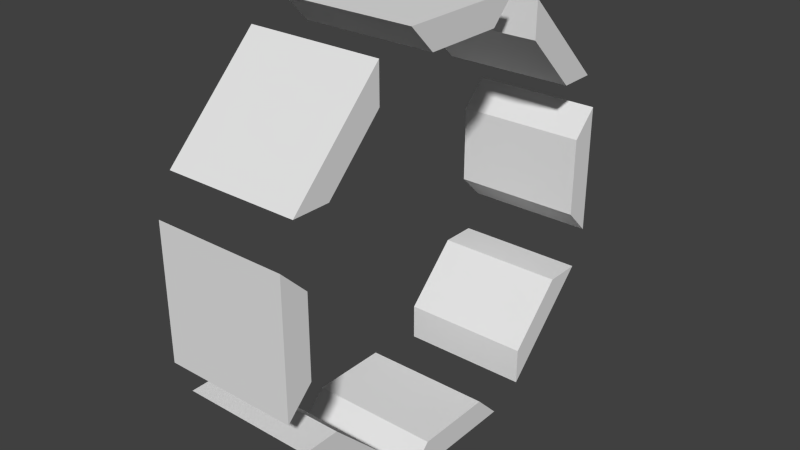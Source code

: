 # Source: ring2.blend  (saved by Blender 2.75.0; exported with 4.5.12 LTS)
import bpy
from mathutils import Matrix  # noqa: F401  (used for matrix-valued properties, if any)

bpy.ops.wm.read_factory_settings(use_empty=True)
scene = bpy.context.scene
scene.name = 'Scene'

# ---- collections
col_collection_1 = bpy.data.collections.new('Collection 1'); scene.collection.children.link(col_collection_1)

# ---- materials (node trees are filled in below, after node groups)
mat_defaultmaterial = bpy.data.materials.new('DefaultMaterial')
mat_defaultmaterial.alpha_threshold = 0.0
mat_defaultmaterial.use_transparent_shadow = False
mat_defaultmaterial.roughness = 0.5
mat_defaultmaterial.line_color = (0.0, 0.0, 0.0, 1.0)
mat_glowmaterial = bpy.data.materials.new('GlowMaterial')
mat_glowmaterial.alpha_threshold = 0.0
mat_glowmaterial.use_transparent_shadow = False
mat_glowmaterial.roughness = 0.5

# ---- material node trees

# ---- world
world_world = bpy.data.worlds.new('World'); scene.world = world_world
world_world.color = (0.05088, 0.05088, 0.05088)
world_world.use_sun_shadow = False
world_world.sun_shadow_jitter_overblur = 0.0
world_world.cycles.sampling_method = 'MANUAL'
world_world.cycles.sample_map_resolution = 256

# ---- meshes
me_cube_014 = bpy.data.meshes.new('Cube.014')
me_cube_014.from_pydata([(1.0, 0.2, -0.608), (1.0, -0.2, -1.0), (-1.0, -0.2, -1.0), (-1.0, 0.2, -0.608), (1.0, 0.2, 0.602), (1.0, -0.2, 1.0), (-1.0, -0.2, 1.0), (-1.0, 0.2, 0.602), (1.0, 0.2, 0.107), (1.0, -0.2, 0.107), (-1.0, -0.2, 0.107), (-1.0, 0.2, 0.107), (1.0, 0.2, -0.124), (1.0, -0.2, -0.124), (-1.0, -0.2, -0.124), (-1.0, 0.2, -0.124)], [], [(0, 1, 2, 3), (4, 7, 6, 5), (8, 4, 5, 9), (9, 5, 6, 10), (10, 6, 7, 11), (12, 0, 3, 15), (4, 8, 11, 7), (14, 10, 11, 15), (13, 9, 10, 14), (12, 8, 9, 13), (0, 12, 13, 1), (1, 13, 14, 2), (2, 14, 15, 3), (8, 12, 15, 11)])
me_cube_014.polygons.foreach_set('material_index', [0, 0, 0, 0, 0, 0, 0, 1, 1, 1, 0, 0, 0, 1])
me_cube_014.materials.append(mat_defaultmaterial)
me_cube_014.materials.append(mat_glowmaterial)
me_cube_014.use_remesh_preserve_volume = False
me_cube_014.use_remesh_preserve_attributes = False
me_cube_014.use_mirror_vertex_groups = False
me_cube_014.update()
me_cube_013 = bpy.data.meshes.new('Cube.013')
me_cube_013.from_pydata([(1.0, 0.2, -0.608), (1.0, -0.2, -1.0), (-1.0, -0.2, -1.0), (-1.0, 0.2, -0.608), (1.0, 0.2, 0.602), (1.0, -0.2, 1.0), (-1.0, -0.2, 1.0), (-1.0, 0.2, 0.602), (1.0, 0.2, 0.107), (1.0, -0.2, 0.107), (-1.0, -0.2, 0.107), (-1.0, 0.2, 0.107), (1.0, 0.2, -0.124), (1.0, -0.2, -0.124), (-1.0, -0.2, -0.124), (-1.0, 0.2, -0.124)], [], [(0, 1, 2, 3), (4, 7, 6, 5), (8, 4, 5, 9), (9, 5, 6, 10), (10, 6, 7, 11), (12, 0, 3, 15), (4, 8, 11, 7), (14, 10, 11, 15), (13, 9, 10, 14), (12, 8, 9, 13), (0, 12, 13, 1), (1, 13, 14, 2), (2, 14, 15, 3), (8, 12, 15, 11)])
me_cube_013.polygons.foreach_set('material_index', [0, 0, 0, 0, 0, 0, 0, 1, 1, 1, 0, 0, 0, 1])
me_cube_013.materials.append(mat_defaultmaterial)
me_cube_013.materials.append(mat_glowmaterial)
me_cube_013.use_remesh_preserve_volume = False
me_cube_013.use_remesh_preserve_attributes = False
me_cube_013.use_mirror_vertex_groups = False
me_cube_013.update()
me_cube_012 = bpy.data.meshes.new('Cube.012')
me_cube_012.from_pydata([(1.0, 0.2, -0.608), (1.0, -0.2, -1.0), (-1.0, -0.2, -1.0), (-1.0, 0.2, -0.608), (1.0, 0.2, 0.602), (1.0, -0.2, 1.0), (-1.0, -0.2, 1.0), (-1.0, 0.2, 0.602), (1.0, 0.2, 0.107), (1.0, -0.2, 0.107), (-1.0, -0.2, 0.107), (-1.0, 0.2, 0.107), (1.0, 0.2, -0.124), (1.0, -0.2, -0.124), (-1.0, -0.2, -0.124), (-1.0, 0.2, -0.124)], [], [(0, 1, 2, 3), (4, 7, 6, 5), (8, 4, 5, 9), (9, 5, 6, 10), (10, 6, 7, 11), (12, 0, 3, 15), (4, 8, 11, 7), (14, 10, 11, 15), (13, 9, 10, 14), (12, 8, 9, 13), (0, 12, 13, 1), (1, 13, 14, 2), (2, 14, 15, 3), (8, 12, 15, 11)])
me_cube_012.polygons.foreach_set('material_index', [0, 0, 0, 0, 0, 0, 0, 1, 1, 1, 0, 0, 0, 1])
me_cube_012.materials.append(mat_defaultmaterial)
me_cube_012.materials.append(mat_glowmaterial)
me_cube_012.use_remesh_preserve_volume = False
me_cube_012.use_remesh_preserve_attributes = False
me_cube_012.use_mirror_vertex_groups = False
me_cube_012.update()
me_cube_011 = bpy.data.meshes.new('Cube.011')
me_cube_011.from_pydata([(1.0, 0.2, -0.608), (1.0, -0.2, -1.0), (-1.0, -0.2, -1.0), (-1.0, 0.2, -0.608), (1.0, 0.2, 0.602), (1.0, -0.2, 1.0), (-1.0, -0.2, 1.0), (-1.0, 0.2, 0.602), (1.0, 0.2, 0.107), (1.0, -0.2, 0.107), (-1.0, -0.2, 0.107), (-1.0, 0.2, 0.107), (1.0, 0.2, -0.124), (1.0, -0.2, -0.124), (-1.0, -0.2, -0.124), (-1.0, 0.2, -0.124)], [], [(0, 1, 2, 3), (4, 7, 6, 5), (8, 4, 5, 9), (9, 5, 6, 10), (10, 6, 7, 11), (12, 0, 3, 15), (4, 8, 11, 7), (14, 10, 11, 15), (13, 9, 10, 14), (12, 8, 9, 13), (0, 12, 13, 1), (1, 13, 14, 2), (2, 14, 15, 3), (8, 12, 15, 11)])
me_cube_011.polygons.foreach_set('material_index', [0, 0, 0, 0, 0, 0, 0, 1, 1, 1, 0, 0, 0, 1])
me_cube_011.materials.append(mat_defaultmaterial)
me_cube_011.materials.append(mat_glowmaterial)
me_cube_011.use_remesh_preserve_volume = False
me_cube_011.use_remesh_preserve_attributes = False
me_cube_011.use_mirror_vertex_groups = False
me_cube_011.update()
me_cube_010 = bpy.data.meshes.new('Cube.010')
me_cube_010.from_pydata([(1.0, 0.2, -0.608), (1.0, -0.2, -1.0), (-1.0, -0.2, -1.0), (-1.0, 0.2, -0.608), (1.0, 0.2, 0.602), (1.0, -0.2, 1.0), (-1.0, -0.2, 1.0), (-1.0, 0.2, 0.602), (1.0, 0.2, 0.107), (1.0, -0.2, 0.107), (-1.0, -0.2, 0.107), (-1.0, 0.2, 0.107), (1.0, 0.2, -0.124), (1.0, -0.2, -0.124), (-1.0, -0.2, -0.124), (-1.0, 0.2, -0.124)], [], [(0, 1, 2, 3), (4, 7, 6, 5), (8, 4, 5, 9), (9, 5, 6, 10), (10, 6, 7, 11), (12, 0, 3, 15), (4, 8, 11, 7), (14, 10, 11, 15), (13, 9, 10, 14), (12, 8, 9, 13), (0, 12, 13, 1), (1, 13, 14, 2), (2, 14, 15, 3), (8, 12, 15, 11)])
me_cube_010.polygons.foreach_set('material_index', [0, 0, 0, 0, 0, 0, 0, 1, 1, 1, 0, 0, 0, 1])
me_cube_010.materials.append(mat_defaultmaterial)
me_cube_010.materials.append(mat_glowmaterial)
me_cube_010.use_remesh_preserve_volume = False
me_cube_010.use_remesh_preserve_attributes = False
me_cube_010.use_mirror_vertex_groups = False
me_cube_010.update()
me_cube_009 = bpy.data.meshes.new('Cube.009')
me_cube_009.from_pydata([(1.0, 0.2, -0.608), (1.0, -0.2, -1.0), (-1.0, -0.2, -1.0), (-1.0, 0.2, -0.608), (1.0, 0.2, 0.602), (1.0, -0.2, 1.0), (-1.0, -0.2, 1.0), (-1.0, 0.2, 0.602), (1.0, 0.2, 0.107), (1.0, -0.2, 0.107), (-1.0, -0.2, 0.107), (-1.0, 0.2, 0.107), (1.0, 0.2, -0.124), (1.0, -0.2, -0.124), (-1.0, -0.2, -0.124), (-1.0, 0.2, -0.124)], [], [(0, 1, 2, 3), (4, 7, 6, 5), (8, 4, 5, 9), (9, 5, 6, 10), (10, 6, 7, 11), (12, 0, 3, 15), (4, 8, 11, 7), (14, 10, 11, 15), (13, 9, 10, 14), (12, 8, 9, 13), (0, 12, 13, 1), (1, 13, 14, 2), (2, 14, 15, 3), (8, 12, 15, 11)])
me_cube_009.polygons.foreach_set('material_index', [0, 0, 0, 0, 0, 0, 0, 1, 1, 1, 0, 0, 0, 1])
me_cube_009.materials.append(mat_defaultmaterial)
me_cube_009.materials.append(mat_glowmaterial)
me_cube_009.use_remesh_preserve_volume = False
me_cube_009.use_remesh_preserve_attributes = False
me_cube_009.use_mirror_vertex_groups = False
me_cube_009.update()
me_cube_008 = bpy.data.meshes.new('Cube.008')
me_cube_008.from_pydata([(1.0, 0.2, -0.608), (1.0, -0.2, -1.0), (-1.0, -0.2, -1.0), (-1.0, 0.2, -0.608), (1.0, 0.2, 0.602), (1.0, -0.2, 1.0), (-1.0, -0.2, 1.0), (-1.0, 0.2, 0.602), (1.0, 0.2, 0.107), (1.0, -0.2, 0.107), (-1.0, -0.2, 0.107), (-1.0, 0.2, 0.107), (1.0, 0.2, -0.124), (1.0, -0.2, -0.124), (-1.0, -0.2, -0.124), (-1.0, 0.2, -0.124)], [], [(0, 1, 2, 3), (4, 7, 6, 5), (8, 4, 5, 9), (9, 5, 6, 10), (10, 6, 7, 11), (12, 0, 3, 15), (4, 8, 11, 7), (14, 10, 11, 15), (13, 9, 10, 14), (12, 8, 9, 13), (0, 12, 13, 1), (1, 13, 14, 2), (2, 14, 15, 3), (8, 12, 15, 11)])
me_cube_008.polygons.foreach_set('material_index', [0, 0, 0, 0, 0, 0, 0, 1, 1, 1, 0, 0, 0, 1])
me_cube_008.materials.append(mat_defaultmaterial)
me_cube_008.materials.append(mat_glowmaterial)
me_cube_008.use_remesh_preserve_volume = False
me_cube_008.use_remesh_preserve_attributes = False
me_cube_008.use_mirror_vertex_groups = False
me_cube_008.update()
me_cube = bpy.data.meshes.new('Cube')
me_cube.from_pydata([(1.0, 0.2, -0.608), (1.0, -0.2, -1.0), (-1.0, -0.2, -1.0), (-1.0, 0.2, -0.608), (1.0, 0.2, 0.602), (1.0, -0.2, 1.0), (-1.0, -0.2, 1.0), (-1.0, 0.2, 0.602), (1.0, 0.2, 0.107), (1.0, -0.2, 0.107), (-1.0, -0.2, 0.107), (-1.0, 0.2, 0.107), (1.0, 0.2, -0.124), (1.0, -0.2, -0.124), (-1.0, -0.2, -0.124), (-1.0, 0.2, -0.124)], [], [(0, 1, 2, 3), (4, 7, 6, 5), (8, 4, 5, 9), (9, 5, 6, 10), (10, 6, 7, 11), (12, 0, 3, 15), (4, 8, 11, 7), (14, 10, 11, 15), (13, 9, 10, 14), (12, 8, 9, 13), (0, 12, 13, 1), (1, 13, 14, 2), (2, 14, 15, 3), (8, 12, 15, 11)])
me_cube.polygons.foreach_set('material_index', [0, 0, 0, 0, 0, 0, 0, 1, 1, 1, 0, 0, 0, 1])
me_cube.materials.append(mat_defaultmaterial)
me_cube.materials.append(mat_glowmaterial)
me_cube.use_remesh_preserve_volume = False
me_cube.use_remesh_preserve_attributes = False
me_cube.use_mirror_vertex_groups = False
me_cube.update()

# ---- objects
ob_cube_007 = bpy.data.objects.new('Cube.007', me_cube_014)
ob_cube_006 = bpy.data.objects.new('Cube.006', me_cube_013)
ob_cube_005 = bpy.data.objects.new('Cube.005', me_cube_012)
ob_cube_004 = bpy.data.objects.new('Cube.004', me_cube_011)
ob_cube_003 = bpy.data.objects.new('Cube.003', me_cube_010)
ob_cube_002 = bpy.data.objects.new('Cube.002', me_cube_009)
ob_cube_001 = bpy.data.objects.new('Cube.001', me_cube_008)
ob_cube = bpy.data.objects.new('Cube', me_cube)

# ---- transforms, parenting, visibility, modifiers, constraints
ob_cube_007.location = (0.0, 2.121, 2.121)
ob_cube_007.rotation_euler = (-2.356, -0.0, 0.0)
ob_cube_007.lock_rotations_4d = False
ob_cube_007.empty_display_type = 'ARROWS'
ob_cube_007.lineart.crease_threshold = 0.0
ob_cube_006.location = (0.0, -2.121, -2.121)
ob_cube_006.rotation_euler = (-5.498, -0.0, 0.0)
ob_cube_006.lock_rotations_4d = False
ob_cube_006.empty_display_type = 'ARROWS'
ob_cube_006.lineart.crease_threshold = 0.0
ob_cube_005.location = (0.0, 2.121, -2.121)
ob_cube_005.rotation_euler = (-3.927, -0.0, 0.0)
ob_cube_005.lock_rotations_4d = False
ob_cube_005.empty_display_type = 'ARROWS'
ob_cube_005.lineart.crease_threshold = 0.0
ob_cube_004.location = (0.0, -2.121, 2.121)
ob_cube_004.rotation_euler = (-0.7854, -0.0, 0.0)
ob_cube_004.lock_rotations_4d = False
ob_cube_004.empty_display_type = 'ARROWS'
ob_cube_004.lineart.crease_threshold = 0.0
ob_cube_003.location = (0.0, -2.384e-07, 3.0)
ob_cube_003.rotation_euler = (-1.571, -0.0, 0.0)
ob_cube_003.lock_rotations_4d = False
ob_cube_003.empty_display_type = 'ARROWS'
ob_cube_003.lineart.crease_threshold = 0.0
ob_cube_002.location = (0.0, 7.153e-07, -3.0)
ob_cube_002.rotation_euler = (-4.712, -0.0, 0.0)
ob_cube_002.lock_rotations_4d = False
ob_cube_002.empty_display_type = 'ARROWS'
ob_cube_002.lineart.crease_threshold = 0.0
ob_cube_001.location = (0.0, 3.0, 4.53e-07)
ob_cube_001.rotation_euler = (-3.142, -0.0, 0.0)
ob_cube_001.lock_rotations_4d = False
ob_cube_001.empty_display_type = 'ARROWS'
ob_cube_001.lineart.crease_threshold = 0.0
ob_cube.location = (0.0, -3.0, 0.0)
ob_cube.lock_rotations_4d = False
ob_cube.empty_display_type = 'ARROWS'
ob_cube.lineart.crease_threshold = 0.0

# ---- collection membership
col_collection_1.objects.link(ob_cube_007)
col_collection_1.objects.link(ob_cube_006)
col_collection_1.objects.link(ob_cube_005)
col_collection_1.objects.link(ob_cube_004)
col_collection_1.objects.link(ob_cube_003)
col_collection_1.objects.link(ob_cube_002)
col_collection_1.objects.link(ob_cube_001)
col_collection_1.objects.link(ob_cube)

# ---- scene / render settings (as saved in the file)
scene.frame_start = 1; scene.frame_end = 250; scene.frame_set(1)
scene.render.engine = 'BLENDER_EEVEE_NEXT'
scene.render.resolution_percentage = 50
scene.render.dither_intensity = 0.0
scene.cycles.use_denoising = False
scene.cycles.samples = 10
scene.cycles.sampling_pattern = 'TABULATED_SOBOL'
scene.cycles.light_sampling_threshold = 0.0
scene.cycles.use_adaptive_sampling = False
scene.cycles.use_light_tree = False
scene.cycles.blur_glossy = 0.0
scene.cycles.pixel_filter_type = 'GAUSSIAN'
scene.cycles.sample_clamp_indirect = 0.0
scene.view_settings.view_transform = 'Standard'
bpy.context.view_layer.update()

# ---- added for rendering (the .blend has no active camera and no usable light): camera, sun
cam_auto = bpy.data.cameras.new('AutoCamera')
cam_auto.lens = 50.0
cam_auto.sensor_width = 36.0
cam_auto.clip_end = 1000.0
ob_auto_camera = bpy.data.objects.new('AutoCamera', cam_auto)
scene.collection.objects.link(ob_auto_camera)
ob_auto_camera.location = (8.57619, -10.2914, 6.86095)
ob_auto_camera.rotation_euler = (1.09748, -7.21219e-08, 0.694738)
scene.camera = ob_auto_camera
light_auto_sun = bpy.data.lights.new('AutoSun', 'SUN')
light_auto_sun.energy = 3.0
light_auto_sun.angle = 0.0523599
ob_auto_sun = bpy.data.objects.new('AutoSun', light_auto_sun)
scene.collection.objects.link(ob_auto_sun)
ob_auto_sun.rotation_euler = (0.872665, 0.174533, 0.523599)
bpy.context.view_layer.update()
